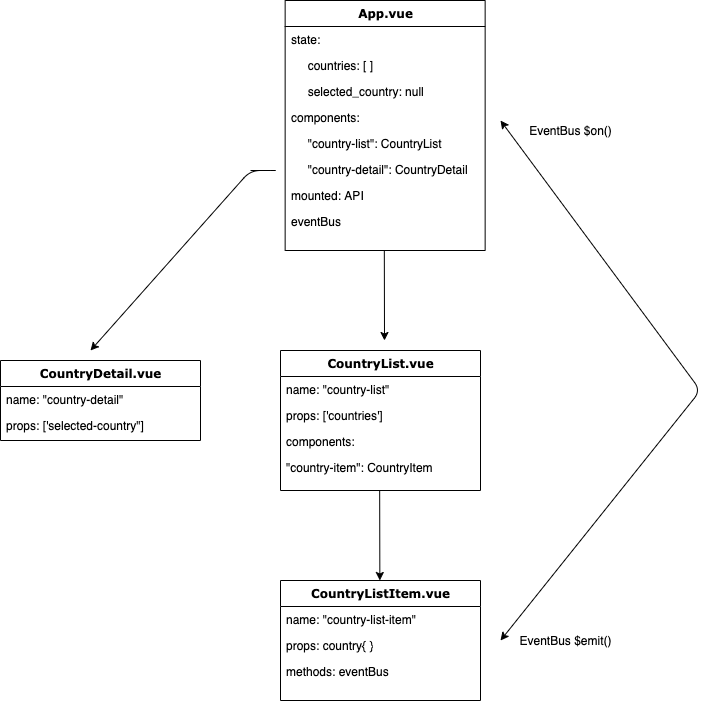

The diagram above was exported from draw.io. Its source (the exported page's mxGraphModel, read from the mxfile embedded in the PNG):
<mxGraphModel dx="1351" dy="774" grid="1" gridSize="10" guides="1" tooltips="1" connect="1" arrows="1" fold="1" page="1" pageScale="1" pageWidth="850" pageHeight="1100" background="#ffffff" math="0" shadow="0">
  <root>
    <mxCell id="0" />
    <mxCell id="1" parent="0" />
    <mxCell id="78961159f06e98e8-30" value="App.vue" style="swimlane;html=1;fontStyle=1;align=center;verticalAlign=top;childLayout=stackLayout;horizontal=1;startSize=26;horizontalStack=0;resizeParent=1;resizeLast=0;collapsible=1;marginBottom=0;swimlaneFillColor=#ffffff;rounded=0;shadow=0;comic=0;labelBackgroundColor=none;strokeWidth=1;fillColor=none;fontFamily=Verdana;fontSize=12" parent="1" vertex="1">
      <mxGeometry x="344.65" y="10" width="200" height="250" as="geometry" />
    </mxCell>
    <mxCell id="78961159f06e98e8-31" value="state:" style="text;html=1;strokeColor=none;fillColor=none;align=left;verticalAlign=top;spacingLeft=4;spacingRight=4;whiteSpace=wrap;overflow=hidden;rotatable=0;points=[[0,0.5],[1,0.5]];portConstraint=eastwest;" parent="78961159f06e98e8-30" vertex="1">
      <mxGeometry y="26" width="200" height="26" as="geometry" />
    </mxCell>
    <mxCell id="78961159f06e98e8-32" value="&amp;nbsp; &amp;nbsp; &amp;nbsp;countries: [ ]" style="text;html=1;strokeColor=none;fillColor=none;align=left;verticalAlign=top;spacingLeft=4;spacingRight=4;whiteSpace=wrap;overflow=hidden;rotatable=0;points=[[0,0.5],[1,0.5]];portConstraint=eastwest;" parent="78961159f06e98e8-30" vertex="1">
      <mxGeometry y="52" width="200" height="26" as="geometry" />
    </mxCell>
    <mxCell id="78961159f06e98e8-33" value="&amp;nbsp; &amp;nbsp; &amp;nbsp;selected_country: null" style="text;html=1;strokeColor=none;fillColor=none;align=left;verticalAlign=top;spacingLeft=4;spacingRight=4;whiteSpace=wrap;overflow=hidden;rotatable=0;points=[[0,0.5],[1,0.5]];portConstraint=eastwest;" parent="78961159f06e98e8-30" vertex="1">
      <mxGeometry y="78" width="200" height="26" as="geometry" />
    </mxCell>
    <mxCell id="78961159f06e98e8-34" value="components:" style="text;html=1;strokeColor=none;fillColor=none;align=left;verticalAlign=top;spacingLeft=4;spacingRight=4;whiteSpace=wrap;overflow=hidden;rotatable=0;points=[[0,0.5],[1,0.5]];portConstraint=eastwest;" parent="78961159f06e98e8-30" vertex="1">
      <mxGeometry y="104" width="200" height="26" as="geometry" />
    </mxCell>
    <mxCell id="78961159f06e98e8-36" value="&amp;nbsp; &amp;nbsp; &amp;nbsp;&quot;country-list&quot;: CountryList" style="text;html=1;strokeColor=none;fillColor=none;align=left;verticalAlign=top;spacingLeft=4;spacingRight=4;whiteSpace=wrap;overflow=hidden;rotatable=0;points=[[0,0.5],[1,0.5]];portConstraint=eastwest;" parent="78961159f06e98e8-30" vertex="1">
      <mxGeometry y="130" width="200" height="26" as="geometry" />
    </mxCell>
    <mxCell id="78961159f06e98e8-37" value="&amp;nbsp; &amp;nbsp; &amp;nbsp;&quot;country-detail&quot;: CountryDetail" style="text;html=1;strokeColor=none;fillColor=none;align=left;verticalAlign=top;spacingLeft=4;spacingRight=4;whiteSpace=wrap;overflow=hidden;rotatable=0;points=[[0,0.5],[1,0.5]];portConstraint=eastwest;" parent="78961159f06e98e8-30" vertex="1">
      <mxGeometry y="156" width="200" height="26" as="geometry" />
    </mxCell>
    <mxCell id="uWghMhHuvSpUo6zw7xEm-14" value="mounted: API" style="text;html=1;strokeColor=none;fillColor=none;align=left;verticalAlign=top;spacingLeft=4;spacingRight=4;whiteSpace=wrap;overflow=hidden;rotatable=0;points=[[0,0.5],[1,0.5]];portConstraint=eastwest;" vertex="1" parent="78961159f06e98e8-30">
      <mxGeometry y="182" width="200" height="26" as="geometry" />
    </mxCell>
    <mxCell id="uWghMhHuvSpUo6zw7xEm-15" value="eventBus" style="text;html=1;strokeColor=none;fillColor=none;align=left;verticalAlign=top;spacingLeft=4;spacingRight=4;whiteSpace=wrap;overflow=hidden;rotatable=0;points=[[0,0.5],[1,0.5]];portConstraint=eastwest;" vertex="1" parent="78961159f06e98e8-30">
      <mxGeometry y="208" width="200" height="26" as="geometry" />
    </mxCell>
    <mxCell id="uWghMhHuvSpUo6zw7xEm-16" value="" style="endArrow=classic;html=1;" edge="1" parent="1">
      <mxGeometry width="50" height="50" relative="1" as="geometry">
        <mxPoint x="443.82" y="260" as="sourcePoint" />
        <mxPoint x="444" y="350" as="targetPoint" />
        <Array as="points">
          <mxPoint x="443.82" y="260" />
        </Array>
      </mxGeometry>
    </mxCell>
    <mxCell id="uWghMhHuvSpUo6zw7xEm-17" value="CountryList.vue" style="swimlane;html=1;fontStyle=1;align=center;verticalAlign=top;childLayout=stackLayout;horizontal=1;startSize=26;horizontalStack=0;resizeParent=1;resizeLast=0;collapsible=1;marginBottom=0;swimlaneFillColor=#ffffff;rounded=0;shadow=0;comic=0;labelBackgroundColor=none;strokeWidth=1;fillColor=none;fontFamily=Verdana;fontSize=12" vertex="1" parent="1">
      <mxGeometry x="340" y="360" width="200" height="140" as="geometry" />
    </mxCell>
    <mxCell id="uWghMhHuvSpUo6zw7xEm-18" value="name: &quot;country-list&quot;" style="text;html=1;strokeColor=none;fillColor=none;align=left;verticalAlign=top;spacingLeft=4;spacingRight=4;whiteSpace=wrap;overflow=hidden;rotatable=0;points=[[0,0.5],[1,0.5]];portConstraint=eastwest;" vertex="1" parent="uWghMhHuvSpUo6zw7xEm-17">
      <mxGeometry y="26" width="200" height="26" as="geometry" />
    </mxCell>
    <mxCell id="uWghMhHuvSpUo6zw7xEm-19" value="props: ['countries']" style="text;html=1;strokeColor=none;fillColor=none;align=left;verticalAlign=top;spacingLeft=4;spacingRight=4;whiteSpace=wrap;overflow=hidden;rotatable=0;points=[[0,0.5],[1,0.5]];portConstraint=eastwest;" vertex="1" parent="uWghMhHuvSpUo6zw7xEm-17">
      <mxGeometry y="52" width="200" height="26" as="geometry" />
    </mxCell>
    <mxCell id="uWghMhHuvSpUo6zw7xEm-21" value="components:" style="text;html=1;strokeColor=none;fillColor=none;align=left;verticalAlign=top;spacingLeft=4;spacingRight=4;whiteSpace=wrap;overflow=hidden;rotatable=0;points=[[0,0.5],[1,0.5]];portConstraint=eastwest;" vertex="1" parent="uWghMhHuvSpUo6zw7xEm-17">
      <mxGeometry y="78" width="200" height="26" as="geometry" />
    </mxCell>
    <mxCell id="uWghMhHuvSpUo6zw7xEm-22" value="&quot;country-item&quot;: CountryItem" style="text;html=1;strokeColor=none;fillColor=none;align=left;verticalAlign=top;spacingLeft=4;spacingRight=4;whiteSpace=wrap;overflow=hidden;rotatable=0;points=[[0,0.5],[1,0.5]];portConstraint=eastwest;" vertex="1" parent="uWghMhHuvSpUo6zw7xEm-17">
      <mxGeometry y="104" width="200" height="26" as="geometry" />
    </mxCell>
    <mxCell id="uWghMhHuvSpUo6zw7xEm-26" value="" style="endArrow=classic;html=1;" edge="1" parent="1">
      <mxGeometry width="50" height="50" relative="1" as="geometry">
        <mxPoint x="439.16999999999996" y="500" as="sourcePoint" />
        <mxPoint x="439.35" y="590" as="targetPoint" />
        <Array as="points">
          <mxPoint x="439.17" y="500" />
        </Array>
      </mxGeometry>
    </mxCell>
    <mxCell id="uWghMhHuvSpUo6zw7xEm-28" value="CountryListItem.vue" style="swimlane;html=1;fontStyle=1;align=center;verticalAlign=top;childLayout=stackLayout;horizontal=1;startSize=26;horizontalStack=0;resizeParent=1;resizeLast=0;collapsible=1;marginBottom=0;swimlaneFillColor=#ffffff;rounded=0;shadow=0;comic=0;labelBackgroundColor=none;strokeWidth=1;fillColor=none;fontFamily=Verdana;fontSize=12" vertex="1" parent="1">
      <mxGeometry x="340" y="590" width="200" height="120" as="geometry" />
    </mxCell>
    <mxCell id="uWghMhHuvSpUo6zw7xEm-29" value="name: &quot;country-list-item&quot;" style="text;html=1;strokeColor=none;fillColor=none;align=left;verticalAlign=top;spacingLeft=4;spacingRight=4;whiteSpace=wrap;overflow=hidden;rotatable=0;points=[[0,0.5],[1,0.5]];portConstraint=eastwest;" vertex="1" parent="uWghMhHuvSpUo6zw7xEm-28">
      <mxGeometry y="26" width="200" height="26" as="geometry" />
    </mxCell>
    <mxCell id="uWghMhHuvSpUo6zw7xEm-30" value="props: country{ }" style="text;html=1;strokeColor=none;fillColor=none;align=left;verticalAlign=top;spacingLeft=4;spacingRight=4;whiteSpace=wrap;overflow=hidden;rotatable=0;points=[[0,0.5],[1,0.5]];portConstraint=eastwest;" vertex="1" parent="uWghMhHuvSpUo6zw7xEm-28">
      <mxGeometry y="52" width="200" height="26" as="geometry" />
    </mxCell>
    <mxCell id="uWghMhHuvSpUo6zw7xEm-31" value="methods: eventBus" style="text;html=1;strokeColor=none;fillColor=none;align=left;verticalAlign=top;spacingLeft=4;spacingRight=4;whiteSpace=wrap;overflow=hidden;rotatable=0;points=[[0,0.5],[1,0.5]];portConstraint=eastwest;" vertex="1" parent="uWghMhHuvSpUo6zw7xEm-28">
      <mxGeometry y="78" width="200" height="26" as="geometry" />
    </mxCell>
    <mxCell id="uWghMhHuvSpUo6zw7xEm-34" value="CountryDetail.vue" style="swimlane;html=1;fontStyle=1;align=center;verticalAlign=top;childLayout=stackLayout;horizontal=1;startSize=26;horizontalStack=0;resizeParent=1;resizeLast=0;collapsible=1;marginBottom=0;swimlaneFillColor=#ffffff;rounded=0;shadow=0;comic=0;labelBackgroundColor=none;strokeWidth=1;fillColor=none;fontFamily=Verdana;fontSize=12" vertex="1" parent="1">
      <mxGeometry x="60" y="370" width="200" height="80" as="geometry" />
    </mxCell>
    <mxCell id="uWghMhHuvSpUo6zw7xEm-35" value="name: &quot;country-detail&quot;" style="text;html=1;strokeColor=none;fillColor=none;align=left;verticalAlign=top;spacingLeft=4;spacingRight=4;whiteSpace=wrap;overflow=hidden;rotatable=0;points=[[0,0.5],[1,0.5]];portConstraint=eastwest;" vertex="1" parent="uWghMhHuvSpUo6zw7xEm-34">
      <mxGeometry y="26" width="200" height="26" as="geometry" />
    </mxCell>
    <mxCell id="uWghMhHuvSpUo6zw7xEm-36" value="props: ['selected-country&quot;]" style="text;html=1;strokeColor=none;fillColor=none;align=left;verticalAlign=top;spacingLeft=4;spacingRight=4;whiteSpace=wrap;overflow=hidden;rotatable=0;points=[[0,0.5],[1,0.5]];portConstraint=eastwest;" vertex="1" parent="uWghMhHuvSpUo6zw7xEm-34">
      <mxGeometry y="52" width="200" height="26" as="geometry" />
    </mxCell>
    <mxCell id="uWghMhHuvSpUo6zw7xEm-39" value="" style="endArrow=classic;html=1;" edge="1" parent="1">
      <mxGeometry width="50" height="50" relative="1" as="geometry">
        <mxPoint x="309.99999999999994" y="180" as="sourcePoint" />
        <mxPoint x="150" y="360" as="targetPoint" />
        <Array as="points">
          <mxPoint x="340" y="180" />
          <mxPoint x="310" y="180" />
        </Array>
      </mxGeometry>
    </mxCell>
    <mxCell id="uWghMhHuvSpUo6zw7xEm-40" value="" style="endArrow=classic;startArrow=classic;html=1;" edge="1" parent="1">
      <mxGeometry width="50" height="50" relative="1" as="geometry">
        <mxPoint x="560" y="650" as="sourcePoint" />
        <mxPoint x="560" y="130" as="targetPoint" />
        <Array as="points">
          <mxPoint x="760" y="400" />
        </Array>
      </mxGeometry>
    </mxCell>
    <mxCell id="uWghMhHuvSpUo6zw7xEm-41" value="EventBus $emit()" style="text;html=1;align=center;verticalAlign=middle;resizable=0;points=[];autosize=1;rotation=0;" vertex="1" parent="1">
      <mxGeometry x="570" y="640" width="110" height="20" as="geometry" />
    </mxCell>
    <mxCell id="uWghMhHuvSpUo6zw7xEm-42" value="EventBus $on()" style="text;html=1;align=center;verticalAlign=middle;resizable=0;points=[];autosize=1;rotation=0;" vertex="1" parent="1">
      <mxGeometry x="580" y="130" width="100" height="20" as="geometry" />
    </mxCell>
  </root>
</mxGraphModel>